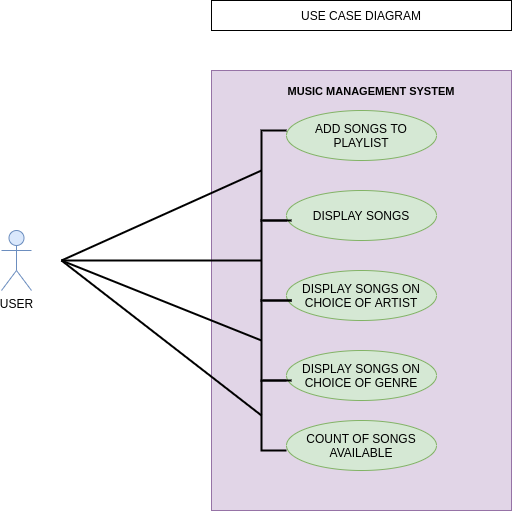

The diagram above was exported from draw.io. Its source (the exported page's mxGraphModel, read from the mxfile embedded in the PNG):
<mxGraphModel dx="868" dy="494" grid="1" gridSize="10" guides="1" tooltips="1" connect="1" arrows="1" fold="1" page="1" pageScale="1" pageWidth="827" pageHeight="1169" math="0" shadow="0">
  <root>
    <mxCell id="8VQQSlXFMXtQ_iPvXtxI-0" />
    <mxCell id="8VQQSlXFMXtQ_iPvXtxI-1" parent="8VQQSlXFMXtQ_iPvXtxI-0" />
    <mxCell id="MRgMSVOe3tulk8WuiVpf-0" value="USE CASE DIAGRAM" style="rounded=0;whiteSpace=wrap;html=1;" vertex="1" parent="8VQQSlXFMXtQ_iPvXtxI-1">
      <mxGeometry x="290" y="20" width="300" height="30" as="geometry" />
    </mxCell>
    <mxCell id="MRgMSVOe3tulk8WuiVpf-3" value="USER" style="shape=umlActor;verticalLabelPosition=bottom;verticalAlign=top;html=1;outlineConnect=0;fillColor=#dae8fc;strokeColor=#6c8ebf;" vertex="1" parent="8VQQSlXFMXtQ_iPvXtxI-1">
      <mxGeometry x="80" y="250" width="30" height="60" as="geometry" />
    </mxCell>
    <mxCell id="MRgMSVOe3tulk8WuiVpf-10" value="" style="rounded=0;whiteSpace=wrap;html=1;fillColor=#e1d5e7;strokeColor=#9673a6;" vertex="1" parent="8VQQSlXFMXtQ_iPvXtxI-1">
      <mxGeometry x="290" y="90" width="300" height="440" as="geometry" />
    </mxCell>
    <mxCell id="MRgMSVOe3tulk8WuiVpf-13" value="ADD SONGS TO PLAYLIST" style="ellipse;whiteSpace=wrap;html=1;fillColor=#d5e8d4;strokeColor=#82b366;" vertex="1" parent="8VQQSlXFMXtQ_iPvXtxI-1">
      <mxGeometry x="365" y="130" width="150" height="50" as="geometry" />
    </mxCell>
    <mxCell id="MRgMSVOe3tulk8WuiVpf-14" value="DISPLAY SONGS" style="ellipse;whiteSpace=wrap;html=1;fillColor=#d5e8d4;strokeColor=#82b366;" vertex="1" parent="8VQQSlXFMXtQ_iPvXtxI-1">
      <mxGeometry x="365" y="210" width="150" height="50" as="geometry" />
    </mxCell>
    <mxCell id="MRgMSVOe3tulk8WuiVpf-15" value="DISPLAY SONGS ON CHOICE OF ARTIST" style="ellipse;whiteSpace=wrap;html=1;fillColor=#d5e8d4;strokeColor=#82b366;" vertex="1" parent="8VQQSlXFMXtQ_iPvXtxI-1">
      <mxGeometry x="365" y="290" width="150" height="50" as="geometry" />
    </mxCell>
    <mxCell id="Qwcm_Hv0IjXwRr8qwJeQ-0" value="DISPLAY SONGS ON CHOICE OF GENRE" style="ellipse;whiteSpace=wrap;html=1;fillColor=#d5e8d4;strokeColor=#82b366;" vertex="1" parent="8VQQSlXFMXtQ_iPvXtxI-1">
      <mxGeometry x="365" y="370" width="150" height="50" as="geometry" />
    </mxCell>
    <mxCell id="Qwcm_Hv0IjXwRr8qwJeQ-2" value="COUNT OF SONGS AVAILABLE" style="ellipse;whiteSpace=wrap;html=1;fillColor=#d5e8d4;strokeColor=#82b366;" vertex="1" parent="8VQQSlXFMXtQ_iPvXtxI-1">
      <mxGeometry x="365" y="440" width="150" height="50" as="geometry" />
    </mxCell>
    <mxCell id="Qwcm_Hv0IjXwRr8qwJeQ-13" value="" style="strokeWidth=2;html=1;shape=mxgraph.flowchart.annotation_1;align=left;pointerEvents=1;fillColor=none;" vertex="1" parent="8VQQSlXFMXtQ_iPvXtxI-1">
      <mxGeometry x="340" y="150" width="25" height="90" as="geometry" />
    </mxCell>
    <mxCell id="Qwcm_Hv0IjXwRr8qwJeQ-14" value="" style="strokeWidth=2;html=1;shape=mxgraph.flowchart.annotation_1;align=left;pointerEvents=1;fillColor=none;" vertex="1" parent="8VQQSlXFMXtQ_iPvXtxI-1">
      <mxGeometry x="340" y="240" width="30" height="80" as="geometry" />
    </mxCell>
    <mxCell id="Qwcm_Hv0IjXwRr8qwJeQ-15" value="" style="strokeWidth=2;html=1;shape=mxgraph.flowchart.annotation_1;align=left;pointerEvents=1;fillColor=none;" vertex="1" parent="8VQQSlXFMXtQ_iPvXtxI-1">
      <mxGeometry x="340" y="320" width="30" height="80" as="geometry" />
    </mxCell>
    <mxCell id="Qwcm_Hv0IjXwRr8qwJeQ-16" value="" style="strokeWidth=2;html=1;shape=mxgraph.flowchart.annotation_1;align=left;pointerEvents=1;fillColor=none;" vertex="1" parent="8VQQSlXFMXtQ_iPvXtxI-1">
      <mxGeometry x="340" y="400" width="25" height="70" as="geometry" />
    </mxCell>
    <mxCell id="Qwcm_Hv0IjXwRr8qwJeQ-17" value="" style="endArrow=none;html=1;strokeWidth=2;" edge="1" parent="8VQQSlXFMXtQ_iPvXtxI-1">
      <mxGeometry width="50" height="50" relative="1" as="geometry">
        <mxPoint x="140" y="280" as="sourcePoint" />
        <mxPoint x="340" y="190" as="targetPoint" />
      </mxGeometry>
    </mxCell>
    <mxCell id="Qwcm_Hv0IjXwRr8qwJeQ-18" value="" style="endArrow=none;html=1;strokeWidth=2;entryX=0;entryY=0.5;entryDx=0;entryDy=0;entryPerimeter=0;" edge="1" parent="8VQQSlXFMXtQ_iPvXtxI-1" target="Qwcm_Hv0IjXwRr8qwJeQ-14">
      <mxGeometry width="50" height="50" relative="1" as="geometry">
        <mxPoint x="140" y="280" as="sourcePoint" />
        <mxPoint x="440" y="310" as="targetPoint" />
      </mxGeometry>
    </mxCell>
    <mxCell id="Qwcm_Hv0IjXwRr8qwJeQ-19" value="" style="endArrow=none;html=1;strokeWidth=2;entryX=0;entryY=0.5;entryDx=0;entryDy=0;entryPerimeter=0;" edge="1" parent="8VQQSlXFMXtQ_iPvXtxI-1" target="Qwcm_Hv0IjXwRr8qwJeQ-15">
      <mxGeometry width="50" height="50" relative="1" as="geometry">
        <mxPoint x="140" y="280" as="sourcePoint" />
        <mxPoint x="440" y="310" as="targetPoint" />
      </mxGeometry>
    </mxCell>
    <mxCell id="Qwcm_Hv0IjXwRr8qwJeQ-20" value="" style="endArrow=none;html=1;strokeWidth=2;entryX=0;entryY=0.5;entryDx=0;entryDy=0;entryPerimeter=0;" edge="1" parent="8VQQSlXFMXtQ_iPvXtxI-1" target="Qwcm_Hv0IjXwRr8qwJeQ-16">
      <mxGeometry width="50" height="50" relative="1" as="geometry">
        <mxPoint x="140" y="280" as="sourcePoint" />
        <mxPoint x="440" y="310" as="targetPoint" />
      </mxGeometry>
    </mxCell>
    <mxCell id="Qwcm_Hv0IjXwRr8qwJeQ-22" value="&lt;font style=&quot;font-size: 11px&quot;&gt;&lt;b&gt;MUSIC MANAGEMENT SYSTEM&lt;/b&gt;&lt;/font&gt;" style="text;html=1;strokeColor=none;fillColor=none;align=center;verticalAlign=middle;whiteSpace=wrap;rounded=0;" vertex="1" parent="8VQQSlXFMXtQ_iPvXtxI-1">
      <mxGeometry x="360" y="100" width="180" height="20" as="geometry" />
    </mxCell>
  </root>
</mxGraphModel>